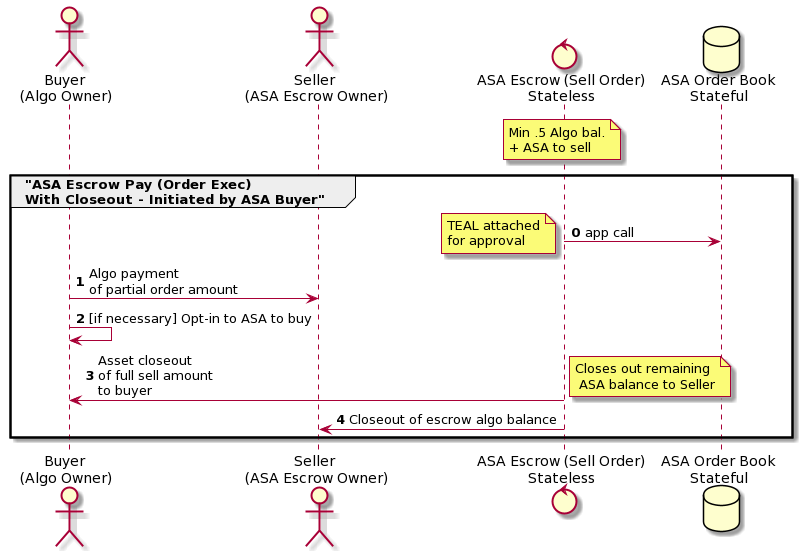

The diagram above was rendered by PlantUML. Its source (embedded in the PNG):
@startuml
actor "Buyer \n(Algo Owner)" as Buyer
actor "Seller \n(ASA Escrow Owner)" as Seller
control "ASA Escrow (Sell Order)\nStateless" as ASAEscrow
database "ASA Order Book\nStateful" as ASAOB
note over ASAEscrow: Min .5 Algo bal.\n+ ASA to sell

group "ASA Escrow Pay (Order Exec)\nWith Closeout - Initiated by ASA Buyer"
autonumber 0
ASAEscrow -> ASAOB: app call
note left: TEAL attached\nfor approval
Buyer -> Seller: Algo payment\nof partial order amount
Buyer -> Buyer: [if necessary] Opt-in to ASA to buy
ASAEscrow -> Buyer: Asset closeout\nof full sell amount\nto buyer
note right: Closes out remaining\n ASA balance to Seller
ASAEscrow -> Seller: Closeout of escrow algo balance
end
@enduml